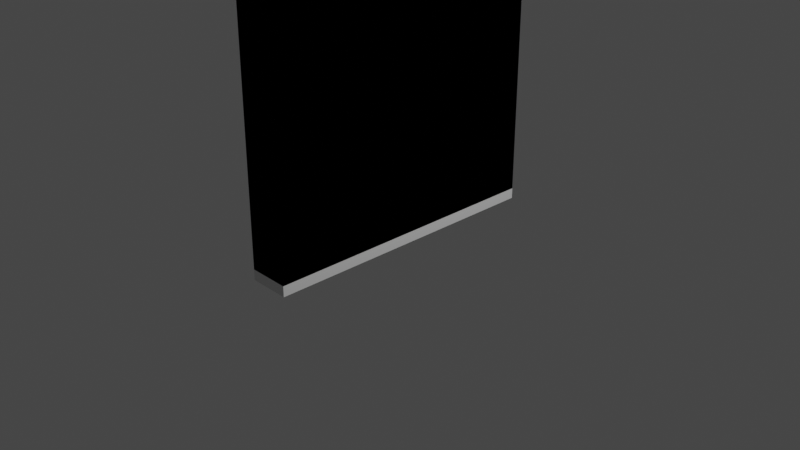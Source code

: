 # Source: bookshelf.blend  (saved by Blender 3.6.6; exported with 4.5.12 LTS)
import bpy
from mathutils import Matrix  # noqa: F401  (used for matrix-valued properties, if any)

bpy.ops.wm.read_factory_settings(use_empty=True)
scene = bpy.context.scene
scene.name = 'Scene'

# ---- collections
col_collection = bpy.data.collections.new('Collection'); scene.collection.children.link(col_collection)

# ---- materials (node trees are filled in below, after node groups)
mat_material = bpy.data.materials.new('Material')
mat_material.alpha_threshold = 0.0
mat_material.use_transparent_shadow = False
mat_material.roughness = 0.5
mat_material.line_color = (0.0, 0.0, 0.0, 1.0)

# ---- node groups
ng_nodegroup = bpy.data.node_groups.new('NodeGroup', 'GeometryNodeTree')
_s = ng_nodegroup.interface.new_socket(name='Geometry', in_out='OUTPUT', socket_type='NodeSocketGeometry')
_s = ng_nodegroup.interface.new_socket(name='curvature', in_out='INPUT', socket_type='NodeSocketFloat')
_s.subtype = 'DISTANCE'
_s.default_value = 0.25
_s.min_value = 0.0
_s = ng_nodegroup.interface.new_socket(name='height', in_out='INPUT', socket_type='NodeSocketFloat')
_s.default_value = 3.76
_s = ng_nodegroup.interface.new_socket(name='length', in_out='INPUT', socket_type='NodeSocketFloat')
_s.default_value = 0.5
_s.min_value = -1e+04
_s.max_value = 1e+04
_s = ng_nodegroup.interface.new_socket(name='margin', in_out='INPUT', socket_type='NodeSocketFloat')
_s.default_value = 0.95
_s.min_value = -1e+04
_s.max_value = 1e+04
_s = ng_nodegroup.interface.new_socket(name='pagecount', in_out='INPUT', socket_type='NodeSocketFloat')
_s.min_value = -1e+04
_s.max_value = 1e+04
_s = ng_nodegroup.interface.new_socket(name='cover', in_out='INPUT', socket_type='NodeSocketFloat')
ng_nodegroup.is_modifier = True
_N = ng_nodegroup.nodes; _L = ng_nodegroup.links
n0 = _N.new('GeometryNodeSetShadeSmooth'); n0.name = 'Set Shade Smooth'; n0.location = (215, -14)
n1 = _N.new('GeometryNodeInputShadeSmooth'); n1.name = 'Is Shade Smooth'; n1.location = (140, -14)
n2 = _N.new('GeometryNodeCaptureAttribute'); n2.name = 'Capture Attribute'; n2.location = (165, -14)
n2.capture_items.clear()
n2.domain = 'FACE'
n3 = _N.new('NodeGroupOutput'); n3.name = 'Group Output'; n3.location = (2182, 0)
n4 = _N.new('GeometryNodeFlipFaces'); n4.name = 'Flip Faces.001'; n4.location = (780, 600)
n5 = _N.new('GeometryNodeMergeByDistance'); n5.name = 'Merge by Distance.001'; n5.location = (1667, 465)
n6 = _N.new('GeometryNodeJoinGeometry'); n6.name = 'Join Geometry.001'; n6.location = (1992, 176)
n7 = _N.new('ShaderNodeCombineXYZ'); n7.name = 'Combine XYZ.001'; n7.location = (259, 578)
n8 = _N.new('GeometryNodeJoinGeometry'); n8.name = 'Join Geometry.002'; n8.location = (1429, 484)
n9 = _N.new('GeometryNodeExtrudeMesh'); n9.name = 'Extrude Mesh.001'; n9.location = (436, 23)
n9.inputs[4].default_value = False
n10 = _N.new('GeometryNodeJoinGeometry'); n10.name = 'Join Geometry'; n10.location = (656, 27)
n11 = _N.new('GeometryNodeFlipFaces'); n11.name = 'Flip Faces'; n11.location = (377, 160)
n12 = _N.new('GeometryNodeMergeByDistance'); n12.name = 'Merge by Distance'; n12.location = (945, 43)
n13 = _N.new('GeometryNodeFillCurve'); n13.name = 'Fill Curve'; n13.location = (-100, 206)
n14 = _N.new('GeometryNodeExtrudeMesh'); n14.name = 'Extrude Mesh'; n14.location = (190, -14)
n15 = _N.new('GeometryNodeTransform'); n15.name = 'Transform Geometry'; n15.location = (1145, 440)
n16 = _N.new('GeometryNodeExtrudeMesh'); n16.name = 'Extrude Mesh.002'; n16.location = (440, 399)
n16.inputs[4].default_value = False
n17 = _N.new('GeometryNodeMeshToCurve'); n17.name = 'Mesh to Curve'; n17.location = (-1097, -50)
n18 = _N.new('GeometryNodeFilletCurve'); n18.name = 'Fillet Curve'; n18.location = (-877, -37)
n18.inputs[1].default_value = 12
n18.inputs[3].default_value = True
n19 = _N.new('ShaderNodeCombineXYZ'); n19.name = 'Combine XYZ'; n19.location = (-809, -282)
n20 = _N.new('ShaderNodeMath'); n20.name = 'Math'; n20.location = (-1030, -310)
n20.operation = 'MULTIPLY'
n20.inputs[1].default_value = -1.0
n21 = _N.new('FunctionNodeInputVector'); n21.name = 'Vector'; n21.location = (-545, -242)
n21.vector = (0.0, 0.0, 1.0)
n21.outputs[0].default_value = (0.0, 0.0, 0.0)
n22 = _N.new('ShaderNodeMath'); n22.name = 'Math.002'; n22.location = (-166, -556)
n22.operation = 'SUBTRACT'
n23 = _N.new('ShaderNodeMath'); n23.name = 'Math.001'; n23.location = (-401, -570)
n23.operation = 'MULTIPLY'
n24 = _N.new('ShaderNodeMath'); n24.name = 'Math.003'; n24.location = (41, -446)
n24.operation = 'DIVIDE'
n24.inputs[1].default_value = 2.0
n25 = _N.new('GeometryNodeSetPosition'); n25.name = 'Set Position'; n25.location = (-539, 9)
n26 = _N.new('GeometryNodeCurveToMesh'); n26.name = 'Curve to Mesh'; n26.location = (-249, -59)
n27 = _N.new('GeometryNodeSetPosition'); n27.name = 'Set Position.001'; n27.location = (-312, 165)
n28 = _N.new('GeometryNodeCurveEndpointSelection'); n28.name = 'Endpoint Selection'; n28.location = (-821, 115)
n29 = _N.new('ShaderNodeCombineXYZ'); n29.name = 'Combine XYZ.002'; n29.location = (-1228, -600)
n30 = _N.new('GeometryNodeMeshGrid'); n30.name = 'Grid'; n30.location = (-1901, -13)
n30.inputs[2].default_value = 2
n30.inputs[3].default_value = 2
n31 = _N.new('GeometryNodeDeleteGeometry'); n31.name = 'Delete Geometry'; n31.location = (-1537, -29)
n31.domain = 'EDGE'
n32 = _N.new('GeometryNodeInputIndex'); n32.name = 'Index'; n32.location = (-1992, -297)
n33 = _N.new('FunctionNodeCompare'); n33.name = 'Compare'; n33.location = (-1728, -230)
n33.operation = 'EQUAL'
n33.data_type = 'INT'
n33.inputs[3].default_value = 2
n33.inputs[6].default_value = (0.0, 0.0, 0.0, 0.0)
n33.inputs[7].default_value = (0.0, 0.0, 0.0, 0.0)
n34 = _N.new('GeometryNodeTransform'); n34.name = 'Transform Geometry.001'; n34.location = (-1317, -11)
n35 = _N.new('ShaderNodeCombineXYZ'); n35.name = 'Combine XYZ.003'; n35.location = (-1511, -384)
n35.inputs[1].default_value = 1.0
n35.inputs[2].default_value = 1.0
n36 = _N.new('NodeReroute'); n36.name = 'Reroute'; n36.location = (-2694, 679)
n36.width = 16
n36.socket_idname = 'NodeSocketFloat'
n37 = _N.new('NodeGroupInput'); n37.name = 'Group Input'; n37.location = (-3017, 980)
n37.hide = True
_L.new(n9.outputs[0], n10.inputs[0])
_L.new(n16.outputs[0], n15.inputs[0])
_L.new(n26.outputs[0], n2.inputs[0])
_L.new(n25.outputs[0], n27.inputs[0])
_L.new(n10.outputs[0], n12.inputs[0])
_L.new(n13.outputs[0], n16.inputs[0])
_L.new(n11.outputs[0], n10.inputs[0])
_L.new(n30.outputs[0], n31.inputs[0])
_L.new(n15.outputs[0], n8.inputs[0])
_L.new(n25.outputs[0], n26.inputs[0])
_L.new(n0.outputs[0], n9.inputs[0])
_L.new(n24.outputs[0], n29.inputs[1])
_L.new(n21.outputs[0], n14.inputs[2])
_L.new(n32.outputs[0], n33.inputs[2])
_L.new(n31.outputs[0], n34.inputs[0])
_L.new(n33.outputs[0], n31.inputs[1])
_L.new(n34.outputs[0], n17.inputs[0])
_L.new(n15.outputs[0], n6.inputs[0])
_L.new(n16.outputs[0], n4.inputs[0])
_L.new(n5.outputs[0], n6.inputs[0])
_L.new(n7.outputs[0], n15.inputs[1])
_L.new(n20.outputs[0], n19.inputs[1])
_L.new(n29.outputs[0], n27.inputs[3])
_L.new(n35.outputs[0], n34.inputs[3])
_L.new(n23.outputs[0], n22.inputs[1])
_L.new(n22.outputs[0], n24.inputs[0])
_L.new(n8.outputs[0], n5.inputs[0])
_L.new(n28.outputs[0], n27.inputs[1])
_L.new(n19.outputs[0], n25.inputs[3])
_L.new(n18.outputs[0], n25.inputs[0])
_L.new(n24.outputs[0], n7.inputs[2])
_L.new(n17.outputs[0], n18.inputs[0])
_L.new(n28.outputs[0], n25.inputs[1])
_L.new(n23.outputs[0], n16.inputs[3])
_L.new(n4.outputs[0], n8.inputs[0])
_L.new(n0.outputs[0], n11.inputs[0])
_L.new(n27.outputs[0], n13.inputs[0])
_L.new(n12.outputs[0], n6.inputs[0])
_L.new(n37.outputs[0], n18.inputs[2])
_L.new(n37.outputs[2], n20.inputs[0])
_L.new(n37.outputs[1], n14.inputs[3])
_L.new(n37.outputs[1], n22.inputs[0])
_L.new(n37.outputs[1], n23.inputs[0])
_L.new(n37.outputs[3], n23.inputs[1])
_L.new(n37.outputs[4], n35.inputs[0])
_L.new(n6.outputs[0], n3.inputs[0])
_L.new(n36.outputs[0], n9.inputs[3])
_L.new(n37.outputs[5], n36.inputs[0])
_L.new(n1.outputs[0], n2.inputs[1])
_L.new(n2.outputs[0], n14.inputs[0])
_L.new(n14.outputs[0], n0.inputs[0])
_L.new(n2.outputs[1], n0.inputs[2])
n3.is_active_output = True
ng_geometry_nodes = bpy.data.node_groups.new('Geometry Nodes', 'GeometryNodeTree')
_s = ng_geometry_nodes.interface.new_socket(name='Geometry', in_out='OUTPUT', socket_type='NodeSocketGeometry')
_s = ng_geometry_nodes.interface.new_socket(name='Geometry', in_out='INPUT', socket_type='NodeSocketGeometry')
ng_geometry_nodes.is_modifier = True
_N = ng_geometry_nodes.nodes; _L = ng_geometry_nodes.links
n0 = _N.new('NodeGroupInput'); n0.name = 'Group Input'; n0.location = (2319, 84)
n1 = _N.new('GeometryNodeSimulationInput'); n1.name = 'Simulation Input'; n1.location = (2611, 157)
n2 = _N.new('GeometryNodeBoundBox'); n2.name = 'Bounding Box'; n2.location = (2908, -35)
n3 = _N.new('GeometryNodeBoundBox'); n3.name = 'Bounding Box.001'; n3.location = (2043, 498)
n4 = _N.new('ShaderNodeVectorMath'); n4.name = 'Vector Math'; n4.location = (3213, -12)
n4.operation = 'MULTIPLY'
n4.inputs[1].default_value = (1.0, 0.0, 0.0)
n5 = _N.new('ShaderNodeVectorMath'); n5.name = 'Vector Math.001'; n5.location = (2890, 444)
n5.operation = 'MULTIPLY'
n5.inputs[1].default_value = (1.1, 0.0, 0.0)
n6 = _N.new('FunctionNodeRandomValue'); n6.name = 'Random Value'; n6.location = (1394, 729)
n6.inputs[3].default_value = 0.25
n7 = _N.new('FunctionNodeRandomValue'); n7.name = 'Random Value.001'; n7.location = (1385, 480)
n7.inputs[2].default_value = 1.5
n7.inputs[3].default_value = 4.0
n8 = _N.new('FunctionNodeRandomValue'); n8.name = 'Random Value.002'; n8.location = (1390, 253)
n8.inputs[2].default_value = 0.92
n9 = _N.new('FunctionNodeRandomValue'); n9.name = 'Random Value.003'; n9.location = (1386, 38)
n9.inputs[2].default_value = 0.2
n10 = _N.new('GeometryNodeInputSceneTime'); n10.name = 'Scene Time'; n10.location = (1112, 676)
n11 = _N.new('GeometryNodeGroup'); n11.name = 'Group'; n11.location = (1664, 630)
n11.width = 178
n11.node_tree = ng_nodegroup
n11.inputs[5].default_value = 0.1
n12 = _N.new('FunctionNodeRandomValue'); n12.name = 'Random Value.004'; n12.location = (1389, -158)
n12.inputs[2].default_value = 3.0
n12.inputs[3].default_value = 6.0
n13 = _N.new('ShaderNodeVectorMath'); n13.name = 'Vector Math.002'; n13.location = (3601, 328)
n14 = _N.new('ShaderNodeVectorMath'); n14.name = 'Vector Math.003'; n14.location = (3853, 466)
n15 = _N.new('FunctionNodeRandomValue'); n15.name = 'Random Value.005'; n15.location = (3636, 926)
n15.data_type = 'FLOAT_VECTOR'
n15.inputs[1].default_value = (0.0, 1.0, 0.0)
n16 = _N.new('GeometryNodeInputSceneTime'); n16.name = 'Scene Time.001'; n16.location = (3162, 881)
n17 = _N.new('NodeGroupOutput'); n17.name = 'Group Output'; n17.location = (4973, 513)
n18 = _N.new('GeometryNodeJoinGeometry'); n18.name = 'Join Geometry'; n18.location = (4322, 345)
n19 = _N.new('GeometryNodeTransform'); n19.name = 'Transform Geometry'; n19.location = (4048, 749)
n20 = _N.new('GeometryNodeSimulationOutput'); n20.name = 'Simulation Output'; n20.location = (4630, 178)
n1.pair_with_output(n20)
_L.new(n18.outputs[0], n20.inputs[1])
_L.new(n20.outputs[0], n17.inputs[0])
_L.new(n1.outputs[1], n18.inputs[0])
_L.new(n19.outputs[0], n18.inputs[0])
_L.new(n1.outputs[1], n2.inputs[0])
_L.new(n2.outputs[2], n4.inputs[0])
_L.new(n11.outputs[0], n19.inputs[0])
_L.new(n14.outputs[0], n19.inputs[1])
_L.new(n11.outputs[0], n3.inputs[0])
_L.new(n3.outputs[2], n5.inputs[0])
_L.new(n4.outputs[0], n13.inputs[0])
_L.new(n5.outputs[0], n13.inputs[1])
_L.new(n6.outputs[1], n11.inputs[0])
_L.new(n10.outputs[1], n6.inputs[7])
_L.new(n7.outputs[1], n11.inputs[2])
_L.new(n10.outputs[1], n7.inputs[7])
_L.new(n10.outputs[1], n8.inputs[7])
_L.new(n8.outputs[1], n11.inputs[3])
_L.new(n10.outputs[1], n9.inputs[7])
_L.new(n9.outputs[1], n11.inputs[4])
_L.new(n10.outputs[1], n12.inputs[7])
_L.new(n12.outputs[1], n11.inputs[1])
_L.new(n13.outputs[0], n14.inputs[0])
_L.new(n16.outputs[1], n15.inputs[7])
_L.new(n15.outputs[0], n14.inputs[1])
n17.is_active_output = True

# ---- material node trees
mat_material.use_nodes = True; mat_material.node_tree.nodes.clear()
_N = mat_material.node_tree.nodes; _L = mat_material.node_tree.links
n0 = _N.new('ShaderNodeOutputMaterial'); n0.name = 'Material Output'; n0.location = (300, 300)
n1 = _N.new('ShaderNodeBsdfPrincipled'); n1.name = 'Principled BSDF'; n1.location = (10, 300)
n1.distribution = 'GGX'
n1.subsurface_method = 'RANDOM_WALK_SKIN'
n1.inputs[3].default_value = 1.45
n1.inputs[27].default_value = (0.0, 0.0, 0.0, 1.0)
n1.inputs[28].default_value = 1.0
_L.new(n1.outputs[0], n0.inputs[0])
n0.is_active_output = True

# ---- world
world_world = bpy.data.worlds.new('World'); scene.world = world_world
world_world.use_nodes = True; world_world.node_tree.nodes.clear()
_N = world_world.node_tree.nodes; _L = world_world.node_tree.links
n0 = _N.new('ShaderNodeOutputWorld'); n0.name = 'World Output'; n0.location = (300, 300)
n1 = _N.new('ShaderNodeBackground'); n1.name = 'Background'; n1.location = (10, 300)
n1.inputs[0].default_value = (0.05088, 0.05088, 0.05088, 1.0)
_L.new(n1.outputs[0], n0.inputs[0])
n0.is_active_output = True
world_world.color = (0.05088, 0.05088, 0.05088)
world_world.use_sun_shadow = False
world_world.sun_shadow_jitter_overblur = 0.0

# ---- cameras
cam_camera = bpy.data.cameras.new('Camera')
cam_camera.clip_end = 100.0
cam_camera.ortho_scale = 7.314

# ---- lights
light_light = bpy.data.lights.new('Light', 'POINT')
light_light.transmission_factor = 0.0
light_light.energy = 1000.0
light_light.shadow_soft_size = 0.1
light_light.shadow_maximum_resolution = 0.006
light_light.use_absolute_resolution = True

# ---- meshes
me_cube = bpy.data.meshes.new('Cube')
me_cube.from_pydata([(1.0, 1.0, 1.0), (1.0, 1.0, -1.0), (1.0, -1.0, 1.0), (1.0, -1.0, -1.0), (-1.0, 1.0, 1.0), (-1.0, 1.0, -1.0), (-1.0, -1.0, 1.0), (-1.0, -1.0, -1.0)], [], [(0, 4, 6, 2), (3, 2, 6, 7), (7, 6, 4, 5), (5, 1, 3, 7), (1, 0, 2, 3), (5, 4, 0, 1)])
_uv = me_cube.uv_layers.new(name='UVMap')
_uv.uv.foreach_set('vector', [0.625, 0.5, 0.875, 0.5, 0.875, 0.75, 0.625, 0.75, 0.375, 0.75, 0.625, 0.75, 0.625, 1.0, 0.375, 1.0, 0.375, 0.0, 0.625, 0.0, 0.625, 0.25, 0.375, 0.25, 0.125, 0.5, 0.375, 0.5, 0.375, 0.75, 0.125, 0.75, 0.375, 0.5, 0.625, 0.5, 0.625, 0.75, 0.375, 0.75, 0.375, 0.25, 0.625, 0.25, 0.625, 0.5, 0.375, 0.5])
me_cube.materials.append(mat_material)
me_cube.use_mirror_vertex_groups = False
me_cube.update()

# ---- objects
ob_cube = bpy.data.objects.new('Cube', me_cube)
ob_light = bpy.data.objects.new('Light', light_light)
ob_camera = bpy.data.objects.new('Camera', cam_camera)

# ---- transforms, parenting, visibility, modifiers, constraints
ob_cube.location = (0.0, 0.0, 0.0)
ob_cube.lock_rotations_4d = False
ob_cube.empty_display_type = 'ARROWS'
ob_cube.lineart.crease_threshold = 0.0
_m = ob_cube.modifiers.new('GeometryNodes', 'NODES')
_m.node_group = ng_geometry_nodes
ob_light.location = (4.076, 1.005, 5.904)
ob_light.rotation_euler = (0.6503, 0.05522, 1.866)
ob_light.lock_rotations_4d = False
ob_light.empty_display_type = 'ARROWS'
ob_light.color = (0.0, 0.0, 0.0, 0.0)
ob_light.lineart.crease_threshold = 0.0
ob_camera.location = (7.359, -6.926, 4.958)
ob_camera.rotation_euler = (1.109, 0.0, 0.8149)
ob_camera.lock_rotations_4d = False
ob_camera.empty_display_type = 'ARROWS'
ob_camera.color = (0.0, 0.0, 0.0, 0.0)
ob_camera.display_type = 'WIRE'
ob_camera.lineart.crease_threshold = 0.0

# ---- collection membership
col_collection.objects.link(ob_cube)
col_collection.objects.link(ob_light)
col_collection.objects.link(ob_camera)

# ---- scene / render settings (as saved in the file)
scene.camera = ob_camera
scene.frame_start = 1; scene.frame_end = 250; scene.frame_set(44)
scene.render.engine = 'BLENDER_EEVEE_NEXT'
scene.cycles.sampling_pattern = 'TABULATED_SOBOL'
scene.view_settings.view_transform = 'Filmic'
bpy.context.view_layer.update()
